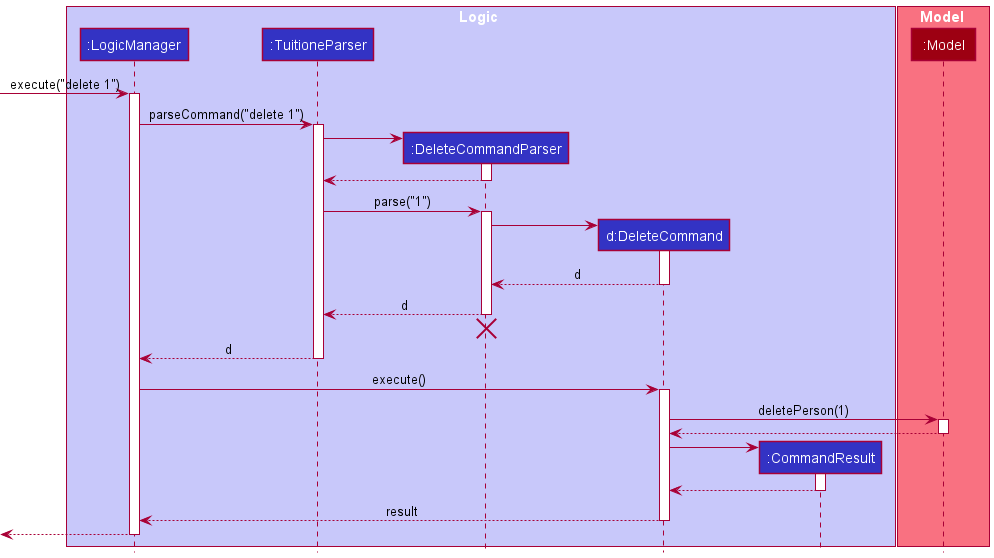

The diagram above was rendered by PlantUML. Its source (embedded in the PNG):
@startuml
!include style.puml

box Logic LOGIC_COLOR_T1
participant ":LogicManager" as LogicManager LOGIC_COLOR
participant ":TuitioneParser" as TuitioneParser LOGIC_COLOR
participant ":DeleteCommandParser" as DeleteCommandParser LOGIC_COLOR
participant "d:DeleteCommand" as DeleteCommand LOGIC_COLOR
participant ":CommandResult" as CommandResult LOGIC_COLOR
end box

box Model MODEL_COLOR_T1
participant ":Model" as Model MODEL_COLOR
end box

[-> LogicManager : execute("delete 1")
activate LogicManager

LogicManager -> TuitioneParser : parseCommand("delete 1")
activate TuitioneParser

create DeleteCommandParser
TuitioneParser -> DeleteCommandParser
activate DeleteCommandParser

DeleteCommandParser --> TuitioneParser
deactivate DeleteCommandParser

TuitioneParser -> DeleteCommandParser : parse("1")
activate DeleteCommandParser

create DeleteCommand
DeleteCommandParser -> DeleteCommand
activate DeleteCommand

DeleteCommand --> DeleteCommandParser : d
deactivate DeleteCommand

DeleteCommandParser --> TuitioneParser : d
deactivate DeleteCommandParser
'Hidden arrow to position the destroy marker below the end of the activation bar.
DeleteCommandParser -[hidden]-> TuitioneParser
destroy DeleteCommandParser

TuitioneParser --> LogicManager : d
deactivate TuitioneParser

LogicManager -> DeleteCommand : execute()
activate DeleteCommand

DeleteCommand -> Model : deletePerson(1)
activate Model

Model --> DeleteCommand
deactivate Model

create CommandResult
DeleteCommand -> CommandResult
activate CommandResult

CommandResult --> DeleteCommand
deactivate CommandResult

DeleteCommand --> LogicManager : result
deactivate DeleteCommand

[<--LogicManager
deactivate LogicManager
@enduml